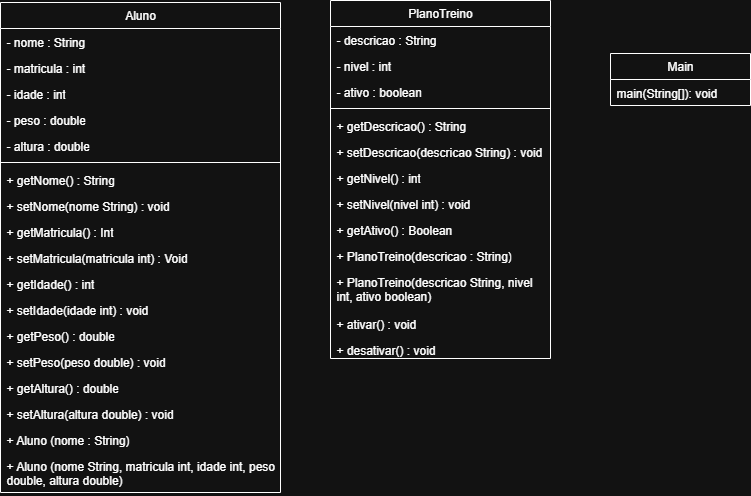

The diagram above was exported from draw.io. Its source (the exported page's mxGraphModel, read from the mxfile embedded in the PNG):
<mxGraphModel dx="1533" dy="666" grid="1" gridSize="10" guides="1" tooltips="1" connect="1" arrows="1" fold="1" page="1" pageScale="1" pageWidth="827" pageHeight="1169" math="0" shadow="0">
  <root>
    <mxCell id="0" />
    <mxCell id="1" parent="0" />
    <mxCell id="c3LeEh4V-1aAu19iFmYs-1" value="Aluno" style="swimlane;fontStyle=0;childLayout=stackLayout;horizontal=1;startSize=26;fillColor=none;horizontalStack=0;resizeParent=1;resizeParentMax=0;resizeLast=0;collapsible=1;marginBottom=0;whiteSpace=wrap;html=1;" vertex="1" parent="1">
      <mxGeometry x="50" y="229" width="280" height="490" as="geometry" />
    </mxCell>
    <mxCell id="c3LeEh4V-1aAu19iFmYs-2" value="- nome : String" style="text;strokeColor=none;fillColor=none;align=left;verticalAlign=top;spacingLeft=4;spacingRight=4;overflow=hidden;rotatable=0;points=[[0,0.5],[1,0.5]];portConstraint=eastwest;whiteSpace=wrap;html=1;" vertex="1" parent="c3LeEh4V-1aAu19iFmYs-1">
      <mxGeometry y="26" width="280" height="26" as="geometry" />
    </mxCell>
    <mxCell id="c3LeEh4V-1aAu19iFmYs-3" value="- matricula : int" style="text;strokeColor=none;fillColor=none;align=left;verticalAlign=top;spacingLeft=4;spacingRight=4;overflow=hidden;rotatable=0;points=[[0,0.5],[1,0.5]];portConstraint=eastwest;whiteSpace=wrap;html=1;" vertex="1" parent="c3LeEh4V-1aAu19iFmYs-1">
      <mxGeometry y="52" width="280" height="26" as="geometry" />
    </mxCell>
    <mxCell id="c3LeEh4V-1aAu19iFmYs-4" value="- idade : int" style="text;strokeColor=none;fillColor=none;align=left;verticalAlign=top;spacingLeft=4;spacingRight=4;overflow=hidden;rotatable=0;points=[[0,0.5],[1,0.5]];portConstraint=eastwest;whiteSpace=wrap;html=1;" vertex="1" parent="c3LeEh4V-1aAu19iFmYs-1">
      <mxGeometry y="78" width="280" height="26" as="geometry" />
    </mxCell>
    <mxCell id="c3LeEh4V-1aAu19iFmYs-6" value="- peso : double" style="text;strokeColor=none;fillColor=none;align=left;verticalAlign=top;spacingLeft=4;spacingRight=4;overflow=hidden;rotatable=0;points=[[0,0.5],[1,0.5]];portConstraint=eastwest;whiteSpace=wrap;html=1;" vertex="1" parent="c3LeEh4V-1aAu19iFmYs-1">
      <mxGeometry y="104" width="280" height="26" as="geometry" />
    </mxCell>
    <mxCell id="c3LeEh4V-1aAu19iFmYs-7" value="- altura : double" style="text;strokeColor=none;fillColor=none;align=left;verticalAlign=top;spacingLeft=4;spacingRight=4;overflow=hidden;rotatable=0;points=[[0,0.5],[1,0.5]];portConstraint=eastwest;whiteSpace=wrap;html=1;" vertex="1" parent="c3LeEh4V-1aAu19iFmYs-1">
      <mxGeometry y="130" width="280" height="26" as="geometry" />
    </mxCell>
    <mxCell id="c3LeEh4V-1aAu19iFmYs-16" value="" style="line;strokeWidth=1;fillColor=none;align=left;verticalAlign=middle;spacingTop=-1;spacingLeft=3;spacingRight=3;rotatable=0;labelPosition=right;points=[];portConstraint=eastwest;strokeColor=inherit;" vertex="1" parent="c3LeEh4V-1aAu19iFmYs-1">
      <mxGeometry y="156" width="280" height="8" as="geometry" />
    </mxCell>
    <mxCell id="c3LeEh4V-1aAu19iFmYs-24" value="+ getNome() : String" style="text;strokeColor=none;fillColor=none;align=left;verticalAlign=top;spacingLeft=4;spacingRight=4;overflow=hidden;rotatable=0;points=[[0,0.5],[1,0.5]];portConstraint=eastwest;whiteSpace=wrap;html=1;" vertex="1" parent="c3LeEh4V-1aAu19iFmYs-1">
      <mxGeometry y="164" width="280" height="26" as="geometry" />
    </mxCell>
    <mxCell id="c3LeEh4V-1aAu19iFmYs-25" value="+ setNome(nome String) : void" style="text;strokeColor=none;fillColor=none;align=left;verticalAlign=top;spacingLeft=4;spacingRight=4;overflow=hidden;rotatable=0;points=[[0,0.5],[1,0.5]];portConstraint=eastwest;whiteSpace=wrap;html=1;" vertex="1" parent="c3LeEh4V-1aAu19iFmYs-1">
      <mxGeometry y="190" width="280" height="26" as="geometry" />
    </mxCell>
    <mxCell id="c3LeEh4V-1aAu19iFmYs-33" value="+ getMatricula() : Int" style="text;strokeColor=none;fillColor=none;align=left;verticalAlign=top;spacingLeft=4;spacingRight=4;overflow=hidden;rotatable=0;points=[[0,0.5],[1,0.5]];portConstraint=eastwest;whiteSpace=wrap;html=1;" vertex="1" parent="c3LeEh4V-1aAu19iFmYs-1">
      <mxGeometry y="216" width="280" height="26" as="geometry" />
    </mxCell>
    <mxCell id="c3LeEh4V-1aAu19iFmYs-32" value="+ setMatricula(matricula int) : Void" style="text;strokeColor=none;fillColor=none;align=left;verticalAlign=top;spacingLeft=4;spacingRight=4;overflow=hidden;rotatable=0;points=[[0,0.5],[1,0.5]];portConstraint=eastwest;whiteSpace=wrap;html=1;" vertex="1" parent="c3LeEh4V-1aAu19iFmYs-1">
      <mxGeometry y="242" width="280" height="26" as="geometry" />
    </mxCell>
    <mxCell id="c3LeEh4V-1aAu19iFmYs-28" value="+ getIdade() : int" style="text;strokeColor=none;fillColor=none;align=left;verticalAlign=top;spacingLeft=4;spacingRight=4;overflow=hidden;rotatable=0;points=[[0,0.5],[1,0.5]];portConstraint=eastwest;whiteSpace=wrap;html=1;" vertex="1" parent="c3LeEh4V-1aAu19iFmYs-1">
      <mxGeometry y="268" width="280" height="26" as="geometry" />
    </mxCell>
    <mxCell id="c3LeEh4V-1aAu19iFmYs-27" value="+ setIdade(idade int) : void" style="text;strokeColor=none;fillColor=none;align=left;verticalAlign=top;spacingLeft=4;spacingRight=4;overflow=hidden;rotatable=0;points=[[0,0.5],[1,0.5]];portConstraint=eastwest;whiteSpace=wrap;html=1;" vertex="1" parent="c3LeEh4V-1aAu19iFmYs-1">
      <mxGeometry y="294" width="280" height="26" as="geometry" />
    </mxCell>
    <mxCell id="c3LeEh4V-1aAu19iFmYs-31" value="+ getPeso() : double" style="text;strokeColor=none;fillColor=none;align=left;verticalAlign=top;spacingLeft=4;spacingRight=4;overflow=hidden;rotatable=0;points=[[0,0.5],[1,0.5]];portConstraint=eastwest;whiteSpace=wrap;html=1;" vertex="1" parent="c3LeEh4V-1aAu19iFmYs-1">
      <mxGeometry y="320" width="280" height="26" as="geometry" />
    </mxCell>
    <mxCell id="c3LeEh4V-1aAu19iFmYs-29" value="+ setPeso(peso double) : void" style="text;strokeColor=none;fillColor=none;align=left;verticalAlign=top;spacingLeft=4;spacingRight=4;overflow=hidden;rotatable=0;points=[[0,0.5],[1,0.5]];portConstraint=eastwest;whiteSpace=wrap;html=1;" vertex="1" parent="c3LeEh4V-1aAu19iFmYs-1">
      <mxGeometry y="346" width="280" height="26" as="geometry" />
    </mxCell>
    <mxCell id="c3LeEh4V-1aAu19iFmYs-30" value="+ getAltura() : double" style="text;strokeColor=none;fillColor=none;align=left;verticalAlign=top;spacingLeft=4;spacingRight=4;overflow=hidden;rotatable=0;points=[[0,0.5],[1,0.5]];portConstraint=eastwest;whiteSpace=wrap;html=1;" vertex="1" parent="c3LeEh4V-1aAu19iFmYs-1">
      <mxGeometry y="372" width="280" height="26" as="geometry" />
    </mxCell>
    <mxCell id="c3LeEh4V-1aAu19iFmYs-26" value="+ setAltura(altura double) : void" style="text;strokeColor=none;fillColor=none;align=left;verticalAlign=top;spacingLeft=4;spacingRight=4;overflow=hidden;rotatable=0;points=[[0,0.5],[1,0.5]];portConstraint=eastwest;whiteSpace=wrap;html=1;" vertex="1" parent="c3LeEh4V-1aAu19iFmYs-1">
      <mxGeometry y="398" width="280" height="26" as="geometry" />
    </mxCell>
    <mxCell id="c3LeEh4V-1aAu19iFmYs-12" value="+ Aluno (nome : String)" style="text;strokeColor=none;fillColor=none;align=left;verticalAlign=top;spacingLeft=4;spacingRight=4;overflow=hidden;rotatable=0;points=[[0,0.5],[1,0.5]];portConstraint=eastwest;whiteSpace=wrap;html=1;" vertex="1" parent="c3LeEh4V-1aAu19iFmYs-1">
      <mxGeometry y="424" width="280" height="26" as="geometry" />
    </mxCell>
    <mxCell id="c3LeEh4V-1aAu19iFmYs-13" value="+ Aluno (nome String, matricula int, idade int, peso double, altura double)" style="text;strokeColor=none;fillColor=none;align=left;verticalAlign=top;spacingLeft=4;spacingRight=4;overflow=hidden;rotatable=0;points=[[0,0.5],[1,0.5]];portConstraint=eastwest;whiteSpace=wrap;html=1;" vertex="1" parent="c3LeEh4V-1aAu19iFmYs-1">
      <mxGeometry y="450" width="280" height="40" as="geometry" />
    </mxCell>
    <mxCell id="c3LeEh4V-1aAu19iFmYs-8" value="PlanoTreino" style="swimlane;fontStyle=0;childLayout=stackLayout;horizontal=1;startSize=26;fillColor=none;horizontalStack=0;resizeParent=1;resizeParentMax=0;resizeLast=0;collapsible=1;marginBottom=0;whiteSpace=wrap;html=1;" vertex="1" parent="1">
      <mxGeometry x="380" y="227" width="220" height="358" as="geometry" />
    </mxCell>
    <mxCell id="c3LeEh4V-1aAu19iFmYs-9" value="- descricao : String" style="text;strokeColor=none;fillColor=none;align=left;verticalAlign=top;spacingLeft=4;spacingRight=4;overflow=hidden;rotatable=0;points=[[0,0.5],[1,0.5]];portConstraint=eastwest;whiteSpace=wrap;html=1;" vertex="1" parent="c3LeEh4V-1aAu19iFmYs-8">
      <mxGeometry y="26" width="220" height="26" as="geometry" />
    </mxCell>
    <mxCell id="c3LeEh4V-1aAu19iFmYs-10" value="- nivel : int" style="text;strokeColor=none;fillColor=none;align=left;verticalAlign=top;spacingLeft=4;spacingRight=4;overflow=hidden;rotatable=0;points=[[0,0.5],[1,0.5]];portConstraint=eastwest;whiteSpace=wrap;html=1;" vertex="1" parent="c3LeEh4V-1aAu19iFmYs-8">
      <mxGeometry y="52" width="220" height="26" as="geometry" />
    </mxCell>
    <mxCell id="c3LeEh4V-1aAu19iFmYs-11" value="- ativo : boolean" style="text;strokeColor=none;fillColor=none;align=left;verticalAlign=top;spacingLeft=4;spacingRight=4;overflow=hidden;rotatable=0;points=[[0,0.5],[1,0.5]];portConstraint=eastwest;whiteSpace=wrap;html=1;" vertex="1" parent="c3LeEh4V-1aAu19iFmYs-8">
      <mxGeometry y="78" width="220" height="26" as="geometry" />
    </mxCell>
    <mxCell id="c3LeEh4V-1aAu19iFmYs-17" value="" style="line;strokeWidth=1;fillColor=none;align=left;verticalAlign=middle;spacingTop=-1;spacingLeft=3;spacingRight=3;rotatable=0;labelPosition=right;points=[];portConstraint=eastwest;strokeColor=inherit;" vertex="1" parent="c3LeEh4V-1aAu19iFmYs-8">
      <mxGeometry y="104" width="220" height="8" as="geometry" />
    </mxCell>
    <mxCell id="c3LeEh4V-1aAu19iFmYs-34" value="+ getDescricao() : String" style="text;strokeColor=none;fillColor=none;align=left;verticalAlign=top;spacingLeft=4;spacingRight=4;overflow=hidden;rotatable=0;points=[[0,0.5],[1,0.5]];portConstraint=eastwest;whiteSpace=wrap;html=1;" vertex="1" parent="c3LeEh4V-1aAu19iFmYs-8">
      <mxGeometry y="112" width="220" height="26" as="geometry" />
    </mxCell>
    <mxCell id="c3LeEh4V-1aAu19iFmYs-35" value="+ setDescricao(descricao String) : void" style="text;strokeColor=none;fillColor=none;align=left;verticalAlign=top;spacingLeft=4;spacingRight=4;overflow=hidden;rotatable=0;points=[[0,0.5],[1,0.5]];portConstraint=eastwest;whiteSpace=wrap;html=1;" vertex="1" parent="c3LeEh4V-1aAu19iFmYs-8">
      <mxGeometry y="138" width="220" height="26" as="geometry" />
    </mxCell>
    <mxCell id="c3LeEh4V-1aAu19iFmYs-38" value="+ getNivel() : int" style="text;strokeColor=none;fillColor=none;align=left;verticalAlign=top;spacingLeft=4;spacingRight=4;overflow=hidden;rotatable=0;points=[[0,0.5],[1,0.5]];portConstraint=eastwest;whiteSpace=wrap;html=1;" vertex="1" parent="c3LeEh4V-1aAu19iFmYs-8">
      <mxGeometry y="164" width="220" height="26" as="geometry" />
    </mxCell>
    <mxCell id="c3LeEh4V-1aAu19iFmYs-39" value="+ setNivel(nivel int) : void" style="text;strokeColor=none;fillColor=none;align=left;verticalAlign=top;spacingLeft=4;spacingRight=4;overflow=hidden;rotatable=0;points=[[0,0.5],[1,0.5]];portConstraint=eastwest;whiteSpace=wrap;html=1;" vertex="1" parent="c3LeEh4V-1aAu19iFmYs-8">
      <mxGeometry y="190" width="220" height="26" as="geometry" />
    </mxCell>
    <mxCell id="c3LeEh4V-1aAu19iFmYs-36" value="+ getAtivo() : Boolean" style="text;strokeColor=none;fillColor=none;align=left;verticalAlign=top;spacingLeft=4;spacingRight=4;overflow=hidden;rotatable=0;points=[[0,0.5],[1,0.5]];portConstraint=eastwest;whiteSpace=wrap;html=1;" vertex="1" parent="c3LeEh4V-1aAu19iFmYs-8">
      <mxGeometry y="216" width="220" height="26" as="geometry" />
    </mxCell>
    <mxCell id="c3LeEh4V-1aAu19iFmYs-14" value="+ PlanoTreino(descricao : String)" style="text;strokeColor=none;fillColor=none;align=left;verticalAlign=top;spacingLeft=4;spacingRight=4;overflow=hidden;rotatable=0;points=[[0,0.5],[1,0.5]];portConstraint=eastwest;whiteSpace=wrap;html=1;" vertex="1" parent="c3LeEh4V-1aAu19iFmYs-8">
      <mxGeometry y="242" width="220" height="26" as="geometry" />
    </mxCell>
    <mxCell id="c3LeEh4V-1aAu19iFmYs-15" value="+ PlanoTreino(descricao String, nivel int, ativo boolean)" style="text;strokeColor=none;fillColor=none;align=left;verticalAlign=top;spacingLeft=4;spacingRight=4;overflow=hidden;rotatable=0;points=[[0,0.5],[1,0.5]];portConstraint=eastwest;whiteSpace=wrap;html=1;" vertex="1" parent="c3LeEh4V-1aAu19iFmYs-8">
      <mxGeometry y="268" width="220" height="42" as="geometry" />
    </mxCell>
    <mxCell id="c3LeEh4V-1aAu19iFmYs-18" value="+ ativar() : void" style="text;strokeColor=none;fillColor=none;align=left;verticalAlign=top;spacingLeft=4;spacingRight=4;overflow=hidden;rotatable=0;points=[[0,0.5],[1,0.5]];portConstraint=eastwest;whiteSpace=wrap;html=1;" vertex="1" parent="c3LeEh4V-1aAu19iFmYs-8">
      <mxGeometry y="310" width="220" height="26" as="geometry" />
    </mxCell>
    <mxCell id="c3LeEh4V-1aAu19iFmYs-19" value="+ desativar() : void" style="text;strokeColor=none;fillColor=none;align=left;verticalAlign=top;spacingLeft=4;spacingRight=4;overflow=hidden;rotatable=0;points=[[0,0.5],[1,0.5]];portConstraint=eastwest;whiteSpace=wrap;html=1;" vertex="1" parent="c3LeEh4V-1aAu19iFmYs-8">
      <mxGeometry y="336" width="220" height="22" as="geometry" />
    </mxCell>
    <mxCell id="c3LeEh4V-1aAu19iFmYs-20" value="Main" style="swimlane;fontStyle=0;childLayout=stackLayout;horizontal=1;startSize=26;fillColor=none;horizontalStack=0;resizeParent=1;resizeParentMax=0;resizeLast=0;collapsible=1;marginBottom=0;whiteSpace=wrap;html=1;" vertex="1" parent="1">
      <mxGeometry x="660" y="280" width="140" height="52" as="geometry" />
    </mxCell>
    <mxCell id="c3LeEh4V-1aAu19iFmYs-21" value="main(String[]): void" style="text;strokeColor=none;fillColor=none;align=left;verticalAlign=top;spacingLeft=4;spacingRight=4;overflow=hidden;rotatable=0;points=[[0,0.5],[1,0.5]];portConstraint=eastwest;whiteSpace=wrap;html=1;" vertex="1" parent="c3LeEh4V-1aAu19iFmYs-20">
      <mxGeometry y="26" width="140" height="26" as="geometry" />
    </mxCell>
  </root>
</mxGraphModel>